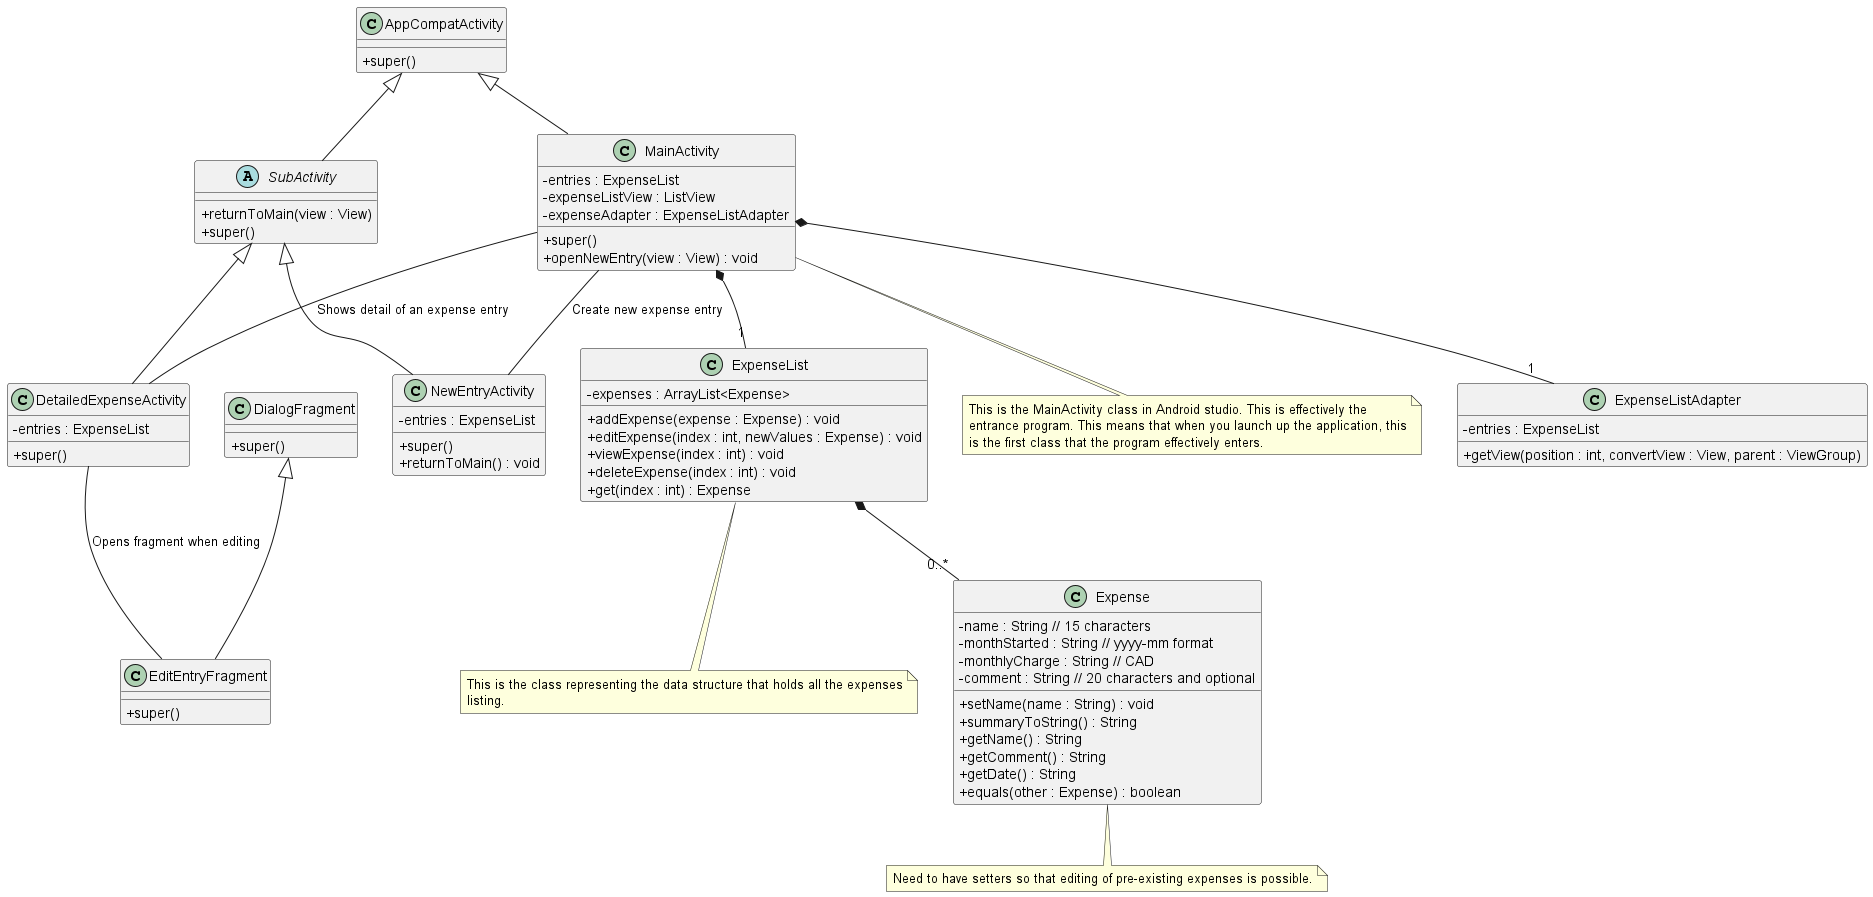

The diagram above was rendered by PlantUML. Its source (embedded in the PNG):
@startuml
  skinparam classAttributeIconSize 0

class AppCompatActivity {
  +super()
}

class DialogFragment {
  +super()
}

abstract class SubActivity {
  +returnToMain(view : View)
  +super()
}

class ExpenseListAdapter{
  - entries : ExpenseList
  + getView(position : int, convertView : View, parent : ViewGroup)
}

class MainActivity {
  - entries : ExpenseList
  - expenseListView : ListView
  - expenseAdapter : ExpenseListAdapter
  + super()
  + openNewEntry(view : View) : void
}

class DetailedExpenseActivity {
  - entries : ExpenseList
  + super()
}

class EditEntryFragment {
  + super()
}

class NewEntryActivity {
  - entries : ExpenseList
  + super()
  + returnToMain() : void
}

class Expense {
  - name : String // 15 characters
  - monthStarted : String // yyyy-mm format
  - monthlyCharge : String // CAD
  - comment : String // 20 characters and optional

  +setName(name : String) : void
  +summaryToString() : String
  +getName() : String
  +getComment() : String
  +getDate() : String
  +equals(other : Expense) : boolean
}

class ExpenseList {
  -expenses : ArrayList<Expense>
  +addExpense(expense : Expense) : void
  +editExpense(index : int, newValues : Expense) : void
  +viewExpense(index : int) : void
  +deleteExpense(index : int) : void
  +get(index : int) : Expense
}

note bottom of ExpenseList
  This is the class representing the data structure that holds all the expenses
  listing.
end note

note bottom of Expense
  Need to have setters so that editing of pre-existing expenses is possible.
end note

note bottom of MainActivity
  This is the MainActivity class in Android studio. This is effectively the
  entrance program. This means that when you launch up the application, this
  is the first class that the program effectively enters.
end note

/' This is the classes that inherit from AppCompatActivity, which is all the
activities '/
AppCompatActivity <|-- MainActivity
AppCompatActivity <|-- SubActivity

/' The classes that extends SubActivity '/
SubActivity <|-- DetailedExpenseActivity
SubActivity <|-- NewEntryActivity

/' The class that inherits from Fragment '/
DialogFragment <|-- EditEntryFragment

/' This is the relationship for the MainActivity '/
MainActivity *-- "1" ExpenseList
MainActivity *-- "1" ExpenseListAdapter

/' For relationships between the activities '/
MainActivity -- NewEntryActivity : "Create new expense entry"
MainActivity -- DetailedExpenseActivity : "Shows detail of an expense entry"
DetailedExpenseActivity -- EditEntryFragment : "Opens fragment when editing"

ExpenseList *-- "0..*" Expense

@enduml